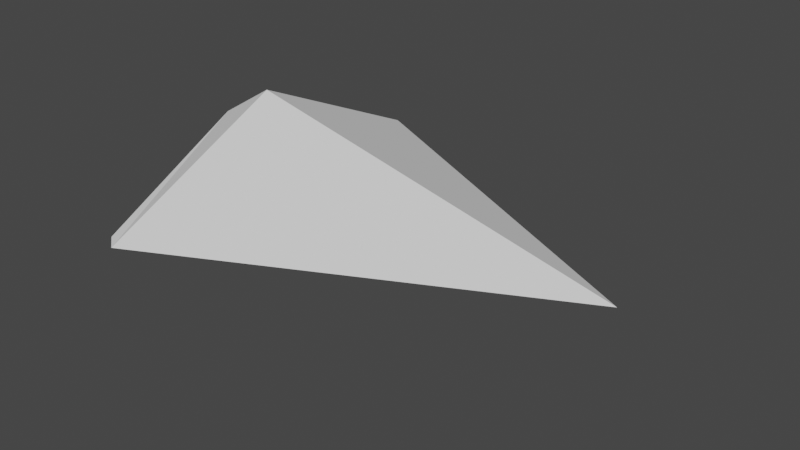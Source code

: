 # Source: wedge_base.blend  (saved by Blender 2.80.75; exported with 4.5.12 LTS)
import bpy
from mathutils import Matrix  # noqa: F401  (used for matrix-valued properties, if any)

bpy.ops.wm.read_factory_settings(use_empty=True)
scene = bpy.context.scene
scene.name = 'Scene'

# ---- collections
col_collection = bpy.data.collections.new('Collection'); scene.collection.children.link(col_collection)

# ---- world
world_world = bpy.data.worlds.new('World'); scene.world = world_world
world_world.use_nodes = True; world_world.node_tree.nodes.clear()
_N = world_world.node_tree.nodes; _L = world_world.node_tree.links
n0 = _N.new('ShaderNodeOutputWorld'); n0.name = 'World Output'; n0.location = (300, 300)
n1 = _N.new('ShaderNodeBackground'); n1.name = 'Background'; n1.location = (10, 300)
n1.inputs[0].default_value = (0.05088, 0.05088, 0.05088, 1.0)
_L.new(n1.outputs[0], n0.inputs[0])
n0.is_active_output = True
world_world.color = (0.05088, 0.05088, 0.05088)
world_world.use_sun_shadow = False
world_world.sun_shadow_jitter_overblur = 0.0

# ---- meshes
me_cube_001 = bpy.data.meshes.new('Cube.001')
me_cube_001.from_pydata([(-1.0, -1.0, 0.0), (-1.086, -0.9335, 0.0), (-1.0, 0.0, 0.4666), (-1.3, 0.0, 0.2799), (1.0, 0.0, 0.0), (-1.006, 0.0, 0.0), (-1.006, 0.0, 0.0)], [], [(0, 4, 2), (0, 2, 3, 1), (1, 3, 6, 5)])
_uv = me_cube_001.uv_layers.new(name='UVMap')
_uv.uv.foreach_set('vector', [0.0, 0.0, 0.0, 0.0, 0.0, 0.0, 0.0, 0.0, 0.0, 0.0, 0.0, 0.0, 0.0, 0.0, 0.0, 0.0, 0.0, 0.0, 0.0, 0.0, 0.0, 0.0])
me_cube_001.use_remesh_preserve_volume = False
me_cube_001.use_remesh_preserve_attributes = False
me_cube_001.use_mirror_vertex_groups = False
me_cube_001.update()
arm_armature = bpy.data.armatures.new('Armature')  # bones are not reproduced

# ---- objects
ob_armature = bpy.data.objects.new('Armature', arm_armature)
ob_cube = bpy.data.objects.new('Cube', me_cube_001)

# ---- transforms, parenting, visibility, modifiers, constraints
ob_armature.location = (0.0, 0.0, 0.0)
ob_armature.lineart.crease_threshold = 0.0
ob_cube.location = (0.0, 0.0, 0.0)
ob_cube.lineart.crease_threshold = 0.0
_m = ob_cube.modifiers.new('Mirror', 'MIRROR')
_m.use_axis = (False, True, True)
_m.use_clip = True

# ---- collection membership
col_collection.objects.link(ob_armature)
col_collection.objects.link(ob_cube)

# ---- scene / render settings (as saved in the file)
scene.frame_start = 1; scene.frame_end = 250; scene.frame_set(1)
scene.render.engine = 'BLENDER_EEVEE_NEXT'
scene.cycles.use_denoising = False
scene.cycles.samples = 128
scene.cycles.sampling_pattern = 'TABULATED_SOBOL'
scene.cycles.use_adaptive_sampling = False
scene.cycles.use_light_tree = False
scene.view_settings.view_transform = 'Filmic'
bpy.context.view_layer.update()

# ---- added for rendering (the .blend has no active camera and no usable light): camera, sun
cam_auto = bpy.data.cameras.new('AutoCamera')
cam_auto.lens = 50.0
cam_auto.sensor_width = 36.0
cam_auto.clip_end = 1000.0
ob_auto_camera = bpy.data.objects.new('AutoCamera', cam_auto)
scene.collection.objects.link(ob_auto_camera)
ob_auto_camera.location = (2.79928, -3.53917, 2.35945)
ob_auto_camera.rotation_euler = (1.09748, -7.21219e-08, 0.694738)
scene.camera = ob_auto_camera
light_auto_sun = bpy.data.lights.new('AutoSun', 'SUN')
light_auto_sun.energy = 3.0
light_auto_sun.angle = 0.0523599
ob_auto_sun = bpy.data.objects.new('AutoSun', light_auto_sun)
scene.collection.objects.link(ob_auto_sun)
ob_auto_sun.rotation_euler = (0.872665, 0.174533, 0.523599)
bpy.context.view_layer.update()

